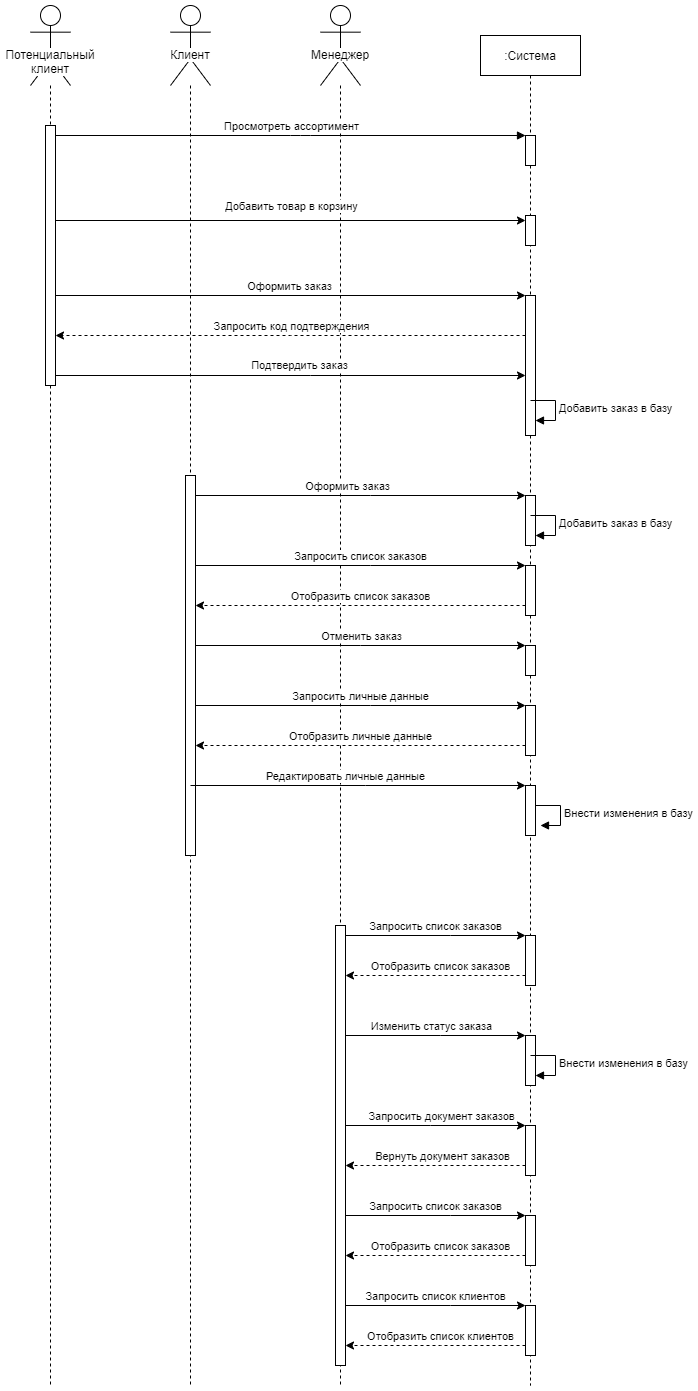

The diagram above was exported from draw.io. Its source (the exported page's mxGraphModel, read from the mxfile embedded in the PNG):
<mxGraphModel dx="1463" dy="739" grid="1" gridSize="10" guides="1" tooltips="1" connect="1" arrows="1" fold="1" page="1" pageScale="1" pageWidth="1100" pageHeight="850" background="#ffffff" math="0" shadow="0">
  <root>
    <mxCell id="0" />
    <mxCell id="1" parent="0" />
    <mxCell id="y9Ngh6WMVzcMDZvbf5rc-3" value="Потенциальный клиент" style="shape=umlLifeline;participant=umlActor;perimeter=lifelinePerimeter;whiteSpace=wrap;html=1;container=1;collapsible=0;recursiveResize=0;verticalAlign=top;spacingTop=36;labelBackgroundColor=#ffffff;outlineConnect=0;size=80;align=center;" vertex="1" parent="1">
      <mxGeometry x="140" y="20" width="40" height="1380" as="geometry" />
    </mxCell>
    <mxCell id="y9Ngh6WMVzcMDZvbf5rc-6" value="" style="html=1;points=[];perimeter=orthogonalPerimeter;" vertex="1" parent="y9Ngh6WMVzcMDZvbf5rc-3">
      <mxGeometry x="15" y="120" width="10" height="260" as="geometry" />
    </mxCell>
    <mxCell id="y9Ngh6WMVzcMDZvbf5rc-4" value="Клиент" style="shape=umlLifeline;participant=umlActor;perimeter=lifelinePerimeter;whiteSpace=wrap;html=1;container=1;collapsible=0;recursiveResize=0;verticalAlign=top;spacingTop=36;labelBackgroundColor=#ffffff;outlineConnect=0;size=80;" vertex="1" parent="1">
      <mxGeometry x="280" y="20" width="40" height="1380" as="geometry" />
    </mxCell>
    <mxCell id="y9Ngh6WMVzcMDZvbf5rc-20" value="" style="html=1;points=[];perimeter=orthogonalPerimeter;" vertex="1" parent="y9Ngh6WMVzcMDZvbf5rc-4">
      <mxGeometry x="15" y="470" width="10" height="380" as="geometry" />
    </mxCell>
    <mxCell id="y9Ngh6WMVzcMDZvbf5rc-7" value="Менеджер" style="shape=umlLifeline;participant=umlActor;perimeter=lifelinePerimeter;whiteSpace=wrap;html=1;container=1;collapsible=0;recursiveResize=0;verticalAlign=top;spacingTop=36;labelBackgroundColor=#ffffff;outlineConnect=0;size=80;" vertex="1" parent="1">
      <mxGeometry x="430" y="20" width="40" height="1380" as="geometry" />
    </mxCell>
    <mxCell id="y9Ngh6WMVzcMDZvbf5rc-56" value="" style="html=1;points=[];perimeter=orthogonalPerimeter;" vertex="1" parent="y9Ngh6WMVzcMDZvbf5rc-7">
      <mxGeometry x="15" y="920" width="10" height="440" as="geometry" />
    </mxCell>
    <mxCell id="y9Ngh6WMVzcMDZvbf5rc-8" value=":Система" style="shape=umlLifeline;perimeter=lifelinePerimeter;whiteSpace=wrap;html=1;container=1;collapsible=0;recursiveResize=0;outlineConnect=0;" vertex="1" parent="1">
      <mxGeometry x="590" y="50" width="100" height="1350" as="geometry" />
    </mxCell>
    <mxCell id="y9Ngh6WMVzcMDZvbf5rc-5" value="" style="html=1;points=[];perimeter=orthogonalPerimeter;" vertex="1" parent="y9Ngh6WMVzcMDZvbf5rc-8">
      <mxGeometry x="45" y="100" width="10" height="30" as="geometry" />
    </mxCell>
    <mxCell id="y9Ngh6WMVzcMDZvbf5rc-11" value="" style="html=1;points=[];perimeter=orthogonalPerimeter;" vertex="1" parent="y9Ngh6WMVzcMDZvbf5rc-8">
      <mxGeometry x="45" y="180" width="10" height="30" as="geometry" />
    </mxCell>
    <mxCell id="y9Ngh6WMVzcMDZvbf5rc-14" value="" style="html=1;points=[];perimeter=orthogonalPerimeter;" vertex="1" parent="y9Ngh6WMVzcMDZvbf5rc-8">
      <mxGeometry x="45" y="260" width="10" height="140" as="geometry" />
    </mxCell>
    <mxCell id="y9Ngh6WMVzcMDZvbf5rc-21" value="" style="html=1;points=[];perimeter=orthogonalPerimeter;" vertex="1" parent="y9Ngh6WMVzcMDZvbf5rc-8">
      <mxGeometry x="45" y="460" width="10" height="50" as="geometry" />
    </mxCell>
    <mxCell id="y9Ngh6WMVzcMDZvbf5rc-26" value="" style="html=1;points=[];perimeter=orthogonalPerimeter;" vertex="1" parent="y9Ngh6WMVzcMDZvbf5rc-8">
      <mxGeometry x="45" y="530" width="10" height="50" as="geometry" />
    </mxCell>
    <mxCell id="y9Ngh6WMVzcMDZvbf5rc-32" value="" style="html=1;points=[];perimeter=orthogonalPerimeter;" vertex="1" parent="y9Ngh6WMVzcMDZvbf5rc-8">
      <mxGeometry x="45" y="610" width="10" height="30" as="geometry" />
    </mxCell>
    <mxCell id="y9Ngh6WMVzcMDZvbf5rc-42" value="" style="html=1;points=[];perimeter=orthogonalPerimeter;" vertex="1" parent="y9Ngh6WMVzcMDZvbf5rc-8">
      <mxGeometry x="45" y="670" width="10" height="50" as="geometry" />
    </mxCell>
    <mxCell id="y9Ngh6WMVzcMDZvbf5rc-43" style="edgeStyle=none;rounded=0;orthogonalLoop=1;jettySize=auto;html=1;" edge="1" parent="y9Ngh6WMVzcMDZvbf5rc-8" target="y9Ngh6WMVzcMDZvbf5rc-42">
      <mxGeometry relative="1" as="geometry">
        <mxPoint x="-285" y="670" as="sourcePoint" />
        <Array as="points">
          <mxPoint x="-110" y="670" />
        </Array>
      </mxGeometry>
    </mxCell>
    <mxCell id="y9Ngh6WMVzcMDZvbf5rc-44" value="Запросить личные данные" style="edgeLabel;html=1;align=center;verticalAlign=middle;resizable=0;points=[];" vertex="1" connectable="0" parent="y9Ngh6WMVzcMDZvbf5rc-43">
      <mxGeometry x="0.0606" y="15" relative="1" as="geometry">
        <mxPoint x="-10" y="5" as="offset" />
      </mxGeometry>
    </mxCell>
    <mxCell id="y9Ngh6WMVzcMDZvbf5rc-45" style="edgeStyle=none;rounded=0;orthogonalLoop=1;jettySize=auto;html=1;dashed=1;" edge="1" parent="y9Ngh6WMVzcMDZvbf5rc-8" source="y9Ngh6WMVzcMDZvbf5rc-42">
      <mxGeometry relative="1" as="geometry">
        <mxPoint x="-285" y="710" as="targetPoint" />
        <Array as="points">
          <mxPoint x="-120" y="710" />
        </Array>
      </mxGeometry>
    </mxCell>
    <mxCell id="y9Ngh6WMVzcMDZvbf5rc-46" value="Отобразить личные данные" style="edgeLabel;html=1;align=center;verticalAlign=middle;resizable=0;points=[];" vertex="1" connectable="0" parent="y9Ngh6WMVzcMDZvbf5rc-45">
      <mxGeometry y="14" relative="1" as="geometry">
        <mxPoint y="-24" as="offset" />
      </mxGeometry>
    </mxCell>
    <mxCell id="y9Ngh6WMVzcMDZvbf5rc-51" value="" style="html=1;points=[];perimeter=orthogonalPerimeter;" vertex="1" parent="y9Ngh6WMVzcMDZvbf5rc-8">
      <mxGeometry x="45" y="750" width="10" height="50" as="geometry" />
    </mxCell>
    <mxCell id="y9Ngh6WMVzcMDZvbf5rc-52" style="edgeStyle=none;rounded=0;orthogonalLoop=1;jettySize=auto;html=1;" edge="1" parent="y9Ngh6WMVzcMDZvbf5rc-8" target="y9Ngh6WMVzcMDZvbf5rc-51">
      <mxGeometry relative="1" as="geometry">
        <mxPoint x="-290" y="750" as="sourcePoint" />
        <Array as="points">
          <mxPoint x="-115" y="750" />
        </Array>
      </mxGeometry>
    </mxCell>
    <mxCell id="y9Ngh6WMVzcMDZvbf5rc-53" value="Редактировать личные данные" style="edgeLabel;html=1;align=center;verticalAlign=middle;resizable=0;points=[];" vertex="1" connectable="0" parent="y9Ngh6WMVzcMDZvbf5rc-52">
      <mxGeometry x="0.0606" y="23" relative="1" as="geometry">
        <mxPoint x="-23" y="13" as="offset" />
      </mxGeometry>
    </mxCell>
    <mxCell id="y9Ngh6WMVzcMDZvbf5rc-54" value="Внести изменения в базу" style="edgeStyle=orthogonalEdgeStyle;html=1;align=left;spacingLeft=2;endArrow=block;rounded=0;entryX=1;entryY=0;" edge="1" parent="y9Ngh6WMVzcMDZvbf5rc-8">
      <mxGeometry relative="1" as="geometry">
        <mxPoint x="55" y="770" as="sourcePoint" />
        <Array as="points">
          <mxPoint x="80" y="770" />
        </Array>
        <mxPoint x="60" y="790" as="targetPoint" />
      </mxGeometry>
    </mxCell>
    <mxCell id="y9Ngh6WMVzcMDZvbf5rc-55" value="" style="html=1;points=[];perimeter=orthogonalPerimeter;" vertex="1" parent="y9Ngh6WMVzcMDZvbf5rc-8">
      <mxGeometry x="45" y="900" width="10" height="50" as="geometry" />
    </mxCell>
    <mxCell id="y9Ngh6WMVzcMDZvbf5rc-61" value="" style="html=1;points=[];perimeter=orthogonalPerimeter;" vertex="1" parent="y9Ngh6WMVzcMDZvbf5rc-8">
      <mxGeometry x="45" y="1000" width="10" height="50" as="geometry" />
    </mxCell>
    <mxCell id="y9Ngh6WMVzcMDZvbf5rc-65" value="" style="html=1;points=[];perimeter=orthogonalPerimeter;" vertex="1" parent="y9Ngh6WMVzcMDZvbf5rc-8">
      <mxGeometry x="45" y="1180" width="10" height="50" as="geometry" />
    </mxCell>
    <mxCell id="y9Ngh6WMVzcMDZvbf5rc-66" style="edgeStyle=none;rounded=0;orthogonalLoop=1;jettySize=auto;html=1;" edge="1" parent="y9Ngh6WMVzcMDZvbf5rc-8" target="y9Ngh6WMVzcMDZvbf5rc-65">
      <mxGeometry relative="1" as="geometry">
        <mxPoint x="-135" y="1180" as="sourcePoint" />
        <Array as="points">
          <mxPoint x="-30" y="1180" />
        </Array>
      </mxGeometry>
    </mxCell>
    <mxCell id="y9Ngh6WMVzcMDZvbf5rc-67" value="Запросить список заказов" style="edgeLabel;html=1;align=center;verticalAlign=middle;resizable=0;points=[];" vertex="1" connectable="0" parent="y9Ngh6WMVzcMDZvbf5rc-66">
      <mxGeometry x="0.1667" y="-16" relative="1" as="geometry">
        <mxPoint x="-16" y="-26" as="offset" />
      </mxGeometry>
    </mxCell>
    <mxCell id="y9Ngh6WMVzcMDZvbf5rc-68" style="edgeStyle=none;rounded=0;orthogonalLoop=1;jettySize=auto;html=1;dashed=1;" edge="1" parent="y9Ngh6WMVzcMDZvbf5rc-8" source="y9Ngh6WMVzcMDZvbf5rc-65">
      <mxGeometry relative="1" as="geometry">
        <mxPoint x="-135" y="1220" as="targetPoint" />
        <Array as="points">
          <mxPoint x="-40" y="1220" />
        </Array>
      </mxGeometry>
    </mxCell>
    <mxCell id="y9Ngh6WMVzcMDZvbf5rc-69" value="Отобразить список заказов" style="edgeLabel;html=1;align=center;verticalAlign=middle;resizable=0;points=[];" vertex="1" connectable="0" parent="y9Ngh6WMVzcMDZvbf5rc-68">
      <mxGeometry x="-0.1956" y="4" relative="1" as="geometry">
        <mxPoint x="-13" y="-14" as="offset" />
      </mxGeometry>
    </mxCell>
    <mxCell id="y9Ngh6WMVzcMDZvbf5rc-70" value="" style="html=1;points=[];perimeter=orthogonalPerimeter;" vertex="1" parent="y9Ngh6WMVzcMDZvbf5rc-8">
      <mxGeometry x="45" y="1090" width="10" height="50" as="geometry" />
    </mxCell>
    <mxCell id="y9Ngh6WMVzcMDZvbf5rc-75" value="" style="html=1;points=[];perimeter=orthogonalPerimeter;" vertex="1" parent="y9Ngh6WMVzcMDZvbf5rc-8">
      <mxGeometry x="45" y="1270" width="10" height="50" as="geometry" />
    </mxCell>
    <mxCell id="y9Ngh6WMVzcMDZvbf5rc-76" style="edgeStyle=none;rounded=0;orthogonalLoop=1;jettySize=auto;html=1;" edge="1" parent="y9Ngh6WMVzcMDZvbf5rc-8" target="y9Ngh6WMVzcMDZvbf5rc-75">
      <mxGeometry relative="1" as="geometry">
        <mxPoint x="-135" y="1270" as="sourcePoint" />
        <Array as="points">
          <mxPoint x="-30" y="1270" />
        </Array>
      </mxGeometry>
    </mxCell>
    <mxCell id="y9Ngh6WMVzcMDZvbf5rc-77" value="Запросить список клиентов" style="edgeLabel;html=1;align=center;verticalAlign=middle;resizable=0;points=[];" vertex="1" connectable="0" parent="y9Ngh6WMVzcMDZvbf5rc-76">
      <mxGeometry x="0.1667" y="-16" relative="1" as="geometry">
        <mxPoint x="-16" y="-26" as="offset" />
      </mxGeometry>
    </mxCell>
    <mxCell id="y9Ngh6WMVzcMDZvbf5rc-78" style="edgeStyle=none;rounded=0;orthogonalLoop=1;jettySize=auto;html=1;dashed=1;" edge="1" parent="y9Ngh6WMVzcMDZvbf5rc-8" source="y9Ngh6WMVzcMDZvbf5rc-75">
      <mxGeometry relative="1" as="geometry">
        <mxPoint x="-135" y="1310" as="targetPoint" />
        <Array as="points">
          <mxPoint x="-40" y="1310" />
        </Array>
      </mxGeometry>
    </mxCell>
    <mxCell id="y9Ngh6WMVzcMDZvbf5rc-79" value="Отобразить список клиентов" style="edgeLabel;html=1;align=center;verticalAlign=middle;resizable=0;points=[];" vertex="1" connectable="0" parent="y9Ngh6WMVzcMDZvbf5rc-78">
      <mxGeometry x="-0.1956" y="4" relative="1" as="geometry">
        <mxPoint x="-13" y="-14" as="offset" />
      </mxGeometry>
    </mxCell>
    <mxCell id="y9Ngh6WMVzcMDZvbf5rc-9" value="Просмотреть ассортимент" style="html=1;verticalAlign=bottom;endArrow=block;" edge="1" parent="1" source="y9Ngh6WMVzcMDZvbf5rc-6" target="y9Ngh6WMVzcMDZvbf5rc-5">
      <mxGeometry width="80" relative="1" as="geometry">
        <mxPoint x="170" y="150" as="sourcePoint" />
        <mxPoint x="250" y="150" as="targetPoint" />
        <Array as="points">
          <mxPoint x="410" y="150" />
        </Array>
      </mxGeometry>
    </mxCell>
    <mxCell id="y9Ngh6WMVzcMDZvbf5rc-12" style="rounded=0;orthogonalLoop=1;jettySize=auto;html=1;" edge="1" parent="1" target="y9Ngh6WMVzcMDZvbf5rc-11">
      <mxGeometry relative="1" as="geometry">
        <mxPoint x="165" y="235" as="sourcePoint" />
      </mxGeometry>
    </mxCell>
    <mxCell id="y9Ngh6WMVzcMDZvbf5rc-13" value="Добавить товар в корзину" style="edgeLabel;html=1;align=center;verticalAlign=middle;resizable=0;points=[];" vertex="1" connectable="0" parent="y9Ngh6WMVzcMDZvbf5rc-12">
      <mxGeometry x="0.0698" y="1" relative="1" as="geometry">
        <mxPoint x="-16" y="-14" as="offset" />
      </mxGeometry>
    </mxCell>
    <mxCell id="y9Ngh6WMVzcMDZvbf5rc-15" style="edgeStyle=none;rounded=0;orthogonalLoop=1;jettySize=auto;html=1;" edge="1" parent="1" source="y9Ngh6WMVzcMDZvbf5rc-6" target="y9Ngh6WMVzcMDZvbf5rc-14">
      <mxGeometry relative="1" as="geometry" />
    </mxCell>
    <mxCell id="y9Ngh6WMVzcMDZvbf5rc-16" value="Оформить заказ" style="edgeLabel;html=1;align=center;verticalAlign=middle;resizable=0;points=[];" vertex="1" connectable="0" parent="y9Ngh6WMVzcMDZvbf5rc-15">
      <mxGeometry x="-0.1427" y="1" relative="1" as="geometry">
        <mxPoint x="32" y="-9" as="offset" />
      </mxGeometry>
    </mxCell>
    <mxCell id="y9Ngh6WMVzcMDZvbf5rc-17" style="edgeStyle=none;rounded=0;orthogonalLoop=1;jettySize=auto;html=1;dashed=1;" edge="1" parent="1" source="y9Ngh6WMVzcMDZvbf5rc-14" target="y9Ngh6WMVzcMDZvbf5rc-6">
      <mxGeometry relative="1" as="geometry">
        <Array as="points">
          <mxPoint x="400" y="350" />
        </Array>
      </mxGeometry>
    </mxCell>
    <mxCell id="y9Ngh6WMVzcMDZvbf5rc-18" value="Запросить код подтверждения" style="edgeLabel;html=1;align=center;verticalAlign=middle;resizable=0;points=[];" vertex="1" connectable="0" parent="y9Ngh6WMVzcMDZvbf5rc-17">
      <mxGeometry x="-0.2528" y="-2" relative="1" as="geometry">
        <mxPoint x="-59" y="-8" as="offset" />
      </mxGeometry>
    </mxCell>
    <mxCell id="y9Ngh6WMVzcMDZvbf5rc-19" value="Подтвердить заказ" style="edgeStyle=none;rounded=0;orthogonalLoop=1;jettySize=auto;html=1;" edge="1" parent="1" source="y9Ngh6WMVzcMDZvbf5rc-6" target="y9Ngh6WMVzcMDZvbf5rc-14">
      <mxGeometry x="0.0851" y="14" relative="1" as="geometry">
        <Array as="points">
          <mxPoint x="420" y="390" />
        </Array>
        <mxPoint x="-10" y="4" as="offset" />
      </mxGeometry>
    </mxCell>
    <mxCell id="y9Ngh6WMVzcMDZvbf5rc-22" style="edgeStyle=none;rounded=0;orthogonalLoop=1;jettySize=auto;html=1;" edge="1" parent="1" source="y9Ngh6WMVzcMDZvbf5rc-20" target="y9Ngh6WMVzcMDZvbf5rc-21">
      <mxGeometry relative="1" as="geometry">
        <Array as="points">
          <mxPoint x="480" y="510" />
        </Array>
      </mxGeometry>
    </mxCell>
    <mxCell id="y9Ngh6WMVzcMDZvbf5rc-23" value="Оформить заказ" style="edgeLabel;html=1;align=center;verticalAlign=middle;resizable=0;points=[];" vertex="1" connectable="0" parent="y9Ngh6WMVzcMDZvbf5rc-22">
      <mxGeometry x="0.0606" y="23" relative="1" as="geometry">
        <mxPoint x="-23" y="13" as="offset" />
      </mxGeometry>
    </mxCell>
    <mxCell id="y9Ngh6WMVzcMDZvbf5rc-25" value="Добавить заказ в базу" style="edgeStyle=orthogonalEdgeStyle;html=1;align=left;spacingLeft=2;endArrow=block;rounded=0;entryX=1;entryY=0;" edge="1" parent="1">
      <mxGeometry relative="1" as="geometry">
        <mxPoint x="640" y="415" as="sourcePoint" />
        <Array as="points">
          <mxPoint x="665" y="415" />
        </Array>
        <mxPoint x="645" y="435" as="targetPoint" />
      </mxGeometry>
    </mxCell>
    <mxCell id="y9Ngh6WMVzcMDZvbf5rc-27" style="edgeStyle=none;rounded=0;orthogonalLoop=1;jettySize=auto;html=1;" edge="1" parent="1" source="y9Ngh6WMVzcMDZvbf5rc-20" target="y9Ngh6WMVzcMDZvbf5rc-26">
      <mxGeometry relative="1" as="geometry">
        <Array as="points">
          <mxPoint x="480" y="580" />
        </Array>
      </mxGeometry>
    </mxCell>
    <mxCell id="y9Ngh6WMVzcMDZvbf5rc-28" value="Запросить список заказов" style="edgeLabel;html=1;align=center;verticalAlign=middle;resizable=0;points=[];" vertex="1" connectable="0" parent="y9Ngh6WMVzcMDZvbf5rc-27">
      <mxGeometry x="0.0606" y="15" relative="1" as="geometry">
        <mxPoint x="-10" y="5" as="offset" />
      </mxGeometry>
    </mxCell>
    <mxCell id="y9Ngh6WMVzcMDZvbf5rc-29" style="edgeStyle=none;rounded=0;orthogonalLoop=1;jettySize=auto;html=1;dashed=1;" edge="1" parent="1" source="y9Ngh6WMVzcMDZvbf5rc-26" target="y9Ngh6WMVzcMDZvbf5rc-20">
      <mxGeometry relative="1" as="geometry">
        <Array as="points">
          <mxPoint x="470" y="620" />
        </Array>
      </mxGeometry>
    </mxCell>
    <mxCell id="y9Ngh6WMVzcMDZvbf5rc-30" value="Отобразить список заказов" style="edgeLabel;html=1;align=center;verticalAlign=middle;resizable=0;points=[];" vertex="1" connectable="0" parent="y9Ngh6WMVzcMDZvbf5rc-29">
      <mxGeometry y="14" relative="1" as="geometry">
        <mxPoint y="-24" as="offset" />
      </mxGeometry>
    </mxCell>
    <mxCell id="y9Ngh6WMVzcMDZvbf5rc-31" value="Добавить заказ в базу" style="edgeStyle=orthogonalEdgeStyle;html=1;align=left;spacingLeft=2;endArrow=block;rounded=0;entryX=1;entryY=0;" edge="1" parent="1">
      <mxGeometry relative="1" as="geometry">
        <mxPoint x="640" y="530" as="sourcePoint" />
        <Array as="points">
          <mxPoint x="665" y="530" />
        </Array>
        <mxPoint x="645" y="550" as="targetPoint" />
      </mxGeometry>
    </mxCell>
    <mxCell id="y9Ngh6WMVzcMDZvbf5rc-33" style="edgeStyle=none;rounded=0;orthogonalLoop=1;jettySize=auto;html=1;" edge="1" parent="1" source="y9Ngh6WMVzcMDZvbf5rc-20" target="y9Ngh6WMVzcMDZvbf5rc-32">
      <mxGeometry relative="1" as="geometry">
        <Array as="points">
          <mxPoint x="470" y="660" />
        </Array>
      </mxGeometry>
    </mxCell>
    <mxCell id="y9Ngh6WMVzcMDZvbf5rc-34" value="Отменить заказ" style="edgeLabel;html=1;align=center;verticalAlign=middle;resizable=0;points=[];" vertex="1" connectable="0" parent="y9Ngh6WMVzcMDZvbf5rc-33">
      <mxGeometry x="0.1176" y="1" relative="1" as="geometry">
        <mxPoint x="-19" y="-9" as="offset" />
      </mxGeometry>
    </mxCell>
    <mxCell id="y9Ngh6WMVzcMDZvbf5rc-57" style="edgeStyle=none;rounded=0;orthogonalLoop=1;jettySize=auto;html=1;" edge="1" parent="1" source="y9Ngh6WMVzcMDZvbf5rc-56" target="y9Ngh6WMVzcMDZvbf5rc-55">
      <mxGeometry relative="1" as="geometry">
        <Array as="points">
          <mxPoint x="560" y="950" />
        </Array>
      </mxGeometry>
    </mxCell>
    <mxCell id="y9Ngh6WMVzcMDZvbf5rc-58" value="Запросить список заказов" style="edgeLabel;html=1;align=center;verticalAlign=middle;resizable=0;points=[];" vertex="1" connectable="0" parent="y9Ngh6WMVzcMDZvbf5rc-57">
      <mxGeometry x="0.1667" y="-16" relative="1" as="geometry">
        <mxPoint x="-16" y="-26" as="offset" />
      </mxGeometry>
    </mxCell>
    <mxCell id="y9Ngh6WMVzcMDZvbf5rc-59" style="edgeStyle=none;rounded=0;orthogonalLoop=1;jettySize=auto;html=1;dashed=1;" edge="1" parent="1" source="y9Ngh6WMVzcMDZvbf5rc-55" target="y9Ngh6WMVzcMDZvbf5rc-56">
      <mxGeometry relative="1" as="geometry">
        <Array as="points">
          <mxPoint x="550" y="990" />
        </Array>
      </mxGeometry>
    </mxCell>
    <mxCell id="y9Ngh6WMVzcMDZvbf5rc-60" value="Отобразить список заказов" style="edgeLabel;html=1;align=center;verticalAlign=middle;resizable=0;points=[];" vertex="1" connectable="0" parent="y9Ngh6WMVzcMDZvbf5rc-59">
      <mxGeometry x="-0.1956" y="4" relative="1" as="geometry">
        <mxPoint x="-13" y="-14" as="offset" />
      </mxGeometry>
    </mxCell>
    <mxCell id="y9Ngh6WMVzcMDZvbf5rc-62" style="edgeStyle=none;rounded=0;orthogonalLoop=1;jettySize=auto;html=1;" edge="1" parent="1" source="y9Ngh6WMVzcMDZvbf5rc-56" target="y9Ngh6WMVzcMDZvbf5rc-61">
      <mxGeometry relative="1" as="geometry">
        <Array as="points">
          <mxPoint x="550" y="1050" />
        </Array>
      </mxGeometry>
    </mxCell>
    <mxCell id="y9Ngh6WMVzcMDZvbf5rc-63" value="Изменить статус заказа" style="edgeLabel;html=1;align=center;verticalAlign=middle;resizable=0;points=[];" vertex="1" connectable="0" parent="y9Ngh6WMVzcMDZvbf5rc-62">
      <mxGeometry x="0.0556" y="-23" relative="1" as="geometry">
        <mxPoint x="-10" y="-33" as="offset" />
      </mxGeometry>
    </mxCell>
    <mxCell id="y9Ngh6WMVzcMDZvbf5rc-64" value="Внести изменения в базу" style="edgeStyle=orthogonalEdgeStyle;html=1;align=left;spacingLeft=2;endArrow=block;rounded=0;entryX=1;entryY=0;" edge="1" parent="1">
      <mxGeometry relative="1" as="geometry">
        <mxPoint x="640" y="1070" as="sourcePoint" />
        <Array as="points">
          <mxPoint x="665" y="1070" />
        </Array>
        <mxPoint x="645" y="1090" as="targetPoint" />
      </mxGeometry>
    </mxCell>
    <mxCell id="y9Ngh6WMVzcMDZvbf5rc-71" style="edgeStyle=none;rounded=0;orthogonalLoop=1;jettySize=auto;html=1;" edge="1" parent="1" source="y9Ngh6WMVzcMDZvbf5rc-56" target="y9Ngh6WMVzcMDZvbf5rc-70">
      <mxGeometry relative="1" as="geometry">
        <Array as="points">
          <mxPoint x="540" y="1140" />
        </Array>
      </mxGeometry>
    </mxCell>
    <mxCell id="y9Ngh6WMVzcMDZvbf5rc-72" value="Запросить документ заказов" style="edgeLabel;html=1;align=center;verticalAlign=middle;resizable=0;points=[];" vertex="1" connectable="0" parent="y9Ngh6WMVzcMDZvbf5rc-71">
      <mxGeometry x="-0.2178" y="3" relative="1" as="geometry">
        <mxPoint x="25" y="-7" as="offset" />
      </mxGeometry>
    </mxCell>
    <mxCell id="y9Ngh6WMVzcMDZvbf5rc-73" style="edgeStyle=none;rounded=0;orthogonalLoop=1;jettySize=auto;html=1;dashed=1;" edge="1" parent="1" source="y9Ngh6WMVzcMDZvbf5rc-70" target="y9Ngh6WMVzcMDZvbf5rc-56">
      <mxGeometry relative="1" as="geometry">
        <Array as="points">
          <mxPoint x="540" y="1180" />
        </Array>
      </mxGeometry>
    </mxCell>
    <mxCell id="y9Ngh6WMVzcMDZvbf5rc-74" value="Вернуть документ заказов" style="edgeLabel;html=1;align=center;verticalAlign=middle;resizable=0;points=[];" vertex="1" connectable="0" parent="y9Ngh6WMVzcMDZvbf5rc-73">
      <mxGeometry x="-0.36" y="1" relative="1" as="geometry">
        <mxPoint x="-27" y="-11" as="offset" />
      </mxGeometry>
    </mxCell>
  </root>
</mxGraphModel>